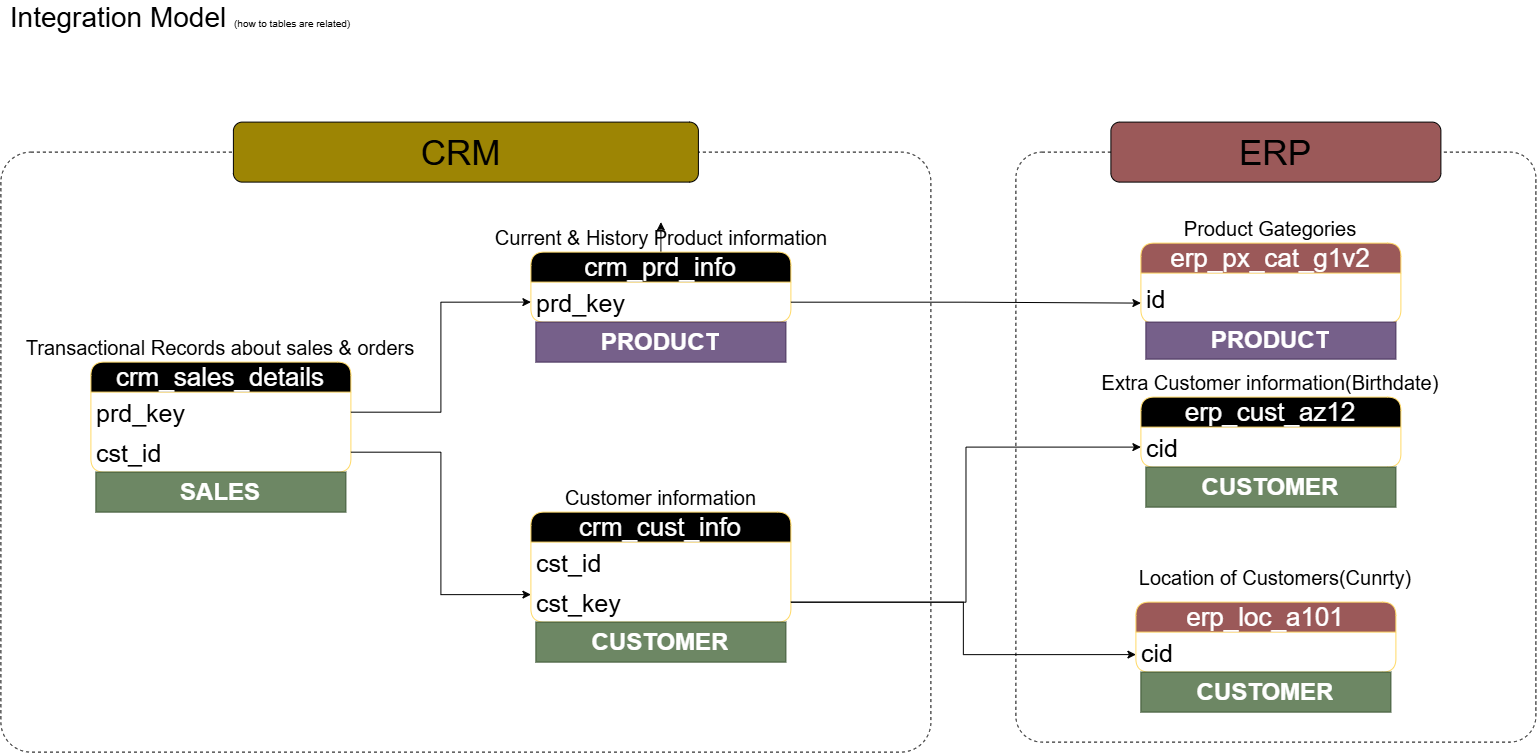

The diagram above was exported from draw.io. Its source (the exported page's mxGraphModel, read from the mxfile embedded in the PNG):
<mxGraphModel dx="1626" dy="963" grid="1" gridSize="10" guides="1" tooltips="1" connect="1" arrows="1" fold="1" page="1" pageScale="1" pageWidth="1920" pageHeight="1200" math="0" shadow="0">
  <root>
    <mxCell id="0" />
    <mxCell id="1" parent="0" />
    <mxCell id="qpAi1MT96qxa7WAOc5xc-40" parent="1" style="rounded=1;whiteSpace=wrap;html=1;fillColor=none;dashed=1;arcSize=5;" value="" vertex="1">
      <mxGeometry height="590" width="520" x="1095" y="200" as="geometry" />
    </mxCell>
    <mxCell id="qpAi1MT96qxa7WAOc5xc-1" parent="1" style="text;html=1;whiteSpace=wrap;strokeColor=none;fillColor=none;align=center;verticalAlign=middle;rounded=0;" value="&lt;font style=&quot;font-size: 28px;&quot;&gt;Integration Model &lt;/font&gt;&lt;font style=&quot;&quot; size=&quot;1&quot;&gt;(how to tables are related)&lt;/font&gt;" vertex="1">
      <mxGeometry height="30" width="360" x="80" y="50" as="geometry" />
    </mxCell>
    <mxCell id="qpAi1MT96qxa7WAOc5xc-2" parent="1" style="swimlane;fontStyle=1;childLayout=stackLayout;horizontal=1;startSize=30;horizontalStack=0;resizeParent=1;resizeParentMax=0;resizeLast=0;collapsible=1;marginBottom=0;whiteSpace=wrap;html=1;rounded=1;swimlaneLine=1;fillColor=light-dark(#000000,#000000);fontColor=light-dark(#FFFFFF,#FFFFFF);strokeColor=light-dark(#FFD966,#FFD700);fontSize=26;" value="&lt;span style=&quot;font-weight: normal;&quot;&gt;crm_cust_info&lt;/span&gt;" vertex="1">
      <mxGeometry height="110" width="260" x="610" y="560" as="geometry" />
    </mxCell>
    <mxCell id="qpAi1MT96qxa7WAOc5xc-3" parent="qpAi1MT96qxa7WAOc5xc-2" style="text;align=left;verticalAlign=middle;spacingLeft=4;spacingRight=4;overflow=hidden;points=[[0,0.5],[1,0.5]];portConstraint=eastwest;rotatable=0;whiteSpace=wrap;html=1;strokeColor=none;fontSize=25;" value="cst_id" vertex="1">
      <mxGeometry height="40" width="260" y="30" as="geometry" />
    </mxCell>
    <mxCell id="qpAi1MT96qxa7WAOc5xc-23" parent="qpAi1MT96qxa7WAOc5xc-2" style="text;align=left;verticalAlign=middle;spacingLeft=4;spacingRight=4;overflow=hidden;points=[[0,0.5],[1,0.5]];portConstraint=eastwest;rotatable=0;whiteSpace=wrap;html=1;strokeColor=none;fontSize=25;" value="cst_key" vertex="1">
      <mxGeometry height="40" width="260" y="70" as="geometry" />
    </mxCell>
    <mxCell id="qpAi1MT96qxa7WAOc5xc-6" parent="1" style="text;html=1;whiteSpace=wrap;strokeColor=none;fillColor=none;align=center;verticalAlign=middle;rounded=0;" value="&lt;font style=&quot;font-size: 20px;&quot;&gt;Customer information&lt;/font&gt;" vertex="1">
      <mxGeometry height="30" width="215" x="632.5" y="530" as="geometry" />
    </mxCell>
    <mxCell id="qpAi1MT96qxa7WAOc5xc-35" edge="1" parent="1" source="qpAi1MT96qxa7WAOc5xc-7" style="edgeStyle=orthogonalEdgeStyle;rounded=0;orthogonalLoop=1;jettySize=auto;html=1;" target="qpAi1MT96qxa7WAOc5xc-9" value="">
      <mxGeometry relative="1" as="geometry" />
    </mxCell>
    <mxCell id="qpAi1MT96qxa7WAOc5xc-7" parent="1" style="swimlane;fontStyle=1;childLayout=stackLayout;horizontal=1;startSize=30;horizontalStack=0;resizeParent=1;resizeParentMax=0;resizeLast=0;collapsible=1;marginBottom=0;whiteSpace=wrap;html=1;rounded=1;swimlaneLine=1;fillColor=light-dark(#000000,#000000);fontColor=light-dark(#FFFFFF,#FFFFFF);strokeColor=light-dark(#FFD966,#FFD700);fontSize=26;" value="&lt;span style=&quot;font-weight: normal;&quot;&gt;crm_prd_info&lt;/span&gt;" vertex="1">
      <mxGeometry height="70" width="260" x="610" y="300" as="geometry" />
    </mxCell>
    <mxCell id="qpAi1MT96qxa7WAOc5xc-8" parent="qpAi1MT96qxa7WAOc5xc-7" style="text;align=left;verticalAlign=middle;spacingLeft=4;spacingRight=4;overflow=hidden;points=[[0,0.5],[1,0.5]];portConstraint=eastwest;rotatable=0;whiteSpace=wrap;html=1;strokeColor=none;fontSize=25;" value="prd_key" vertex="1">
      <mxGeometry height="40" width="260" y="30" as="geometry" />
    </mxCell>
    <mxCell id="qpAi1MT96qxa7WAOc5xc-9" parent="1" style="text;html=1;whiteSpace=wrap;strokeColor=none;fillColor=none;align=center;verticalAlign=middle;rounded=0;" value="&lt;font style=&quot;font-size: 20px;&quot;&gt;Current &amp;amp; History Product information&lt;/font&gt;" vertex="1">
      <mxGeometry height="30" width="357.5" x="561.25" y="270" as="geometry" />
    </mxCell>
    <mxCell id="qpAi1MT96qxa7WAOc5xc-10" parent="1" style="swimlane;fontStyle=1;childLayout=stackLayout;horizontal=1;startSize=30;horizontalStack=0;resizeParent=1;resizeParentMax=0;resizeLast=0;collapsible=1;marginBottom=0;whiteSpace=wrap;html=1;rounded=1;swimlaneLine=1;fillColor=light-dark(#000000,#000000);fontColor=light-dark(#FFFFFF,#FFFFFF);strokeColor=light-dark(#FFD966,#FFD700);fontSize=26;" value="&lt;span style=&quot;font-weight: normal;&quot;&gt;crm_sales_details&lt;/span&gt;" vertex="1">
      <mxGeometry height="110" width="260" x="170" y="410" as="geometry" />
    </mxCell>
    <mxCell id="qpAi1MT96qxa7WAOc5xc-11" parent="qpAi1MT96qxa7WAOc5xc-10" style="text;align=left;verticalAlign=middle;spacingLeft=4;spacingRight=4;overflow=hidden;points=[[0,0.5],[1,0.5]];portConstraint=eastwest;rotatable=0;whiteSpace=wrap;html=1;strokeColor=none;fontSize=25;" value="prd_key" vertex="1">
      <mxGeometry height="40" width="260" y="30" as="geometry" />
    </mxCell>
    <mxCell id="qpAi1MT96qxa7WAOc5xc-16" parent="qpAi1MT96qxa7WAOc5xc-10" style="text;align=left;verticalAlign=middle;spacingLeft=4;spacingRight=4;overflow=hidden;points=[[0,0.5],[1,0.5]];portConstraint=eastwest;rotatable=0;whiteSpace=wrap;html=1;strokeColor=none;fontSize=25;" value="cst_id" vertex="1">
      <mxGeometry height="40" width="260" y="70" as="geometry" />
    </mxCell>
    <mxCell id="qpAi1MT96qxa7WAOc5xc-12" parent="1" style="text;html=1;whiteSpace=wrap;strokeColor=none;fillColor=none;align=center;verticalAlign=middle;rounded=0;" value="&lt;font style=&quot;font-size: 20px;&quot;&gt;Transactional Records about sales &amp;amp; orders&lt;/font&gt;" vertex="1">
      <mxGeometry height="30" width="400" x="100" y="380" as="geometry" />
    </mxCell>
    <mxCell id="qpAi1MT96qxa7WAOc5xc-17" edge="1" parent="1" source="qpAi1MT96qxa7WAOc5xc-16" style="edgeStyle=orthogonalEdgeStyle;rounded=0;orthogonalLoop=1;jettySize=auto;html=1;entryX=0;entryY=0.75;entryDx=0;entryDy=0;" target="qpAi1MT96qxa7WAOc5xc-2">
      <mxGeometry relative="1" as="geometry" />
    </mxCell>
    <mxCell id="qpAi1MT96qxa7WAOc5xc-18" edge="1" parent="1" source="qpAi1MT96qxa7WAOc5xc-11" style="edgeStyle=orthogonalEdgeStyle;rounded=0;orthogonalLoop=1;jettySize=auto;html=1;entryX=0;entryY=0.5;entryDx=0;entryDy=0;" target="qpAi1MT96qxa7WAOc5xc-8">
      <mxGeometry relative="1" as="geometry" />
    </mxCell>
    <mxCell id="qpAi1MT96qxa7WAOc5xc-20" parent="1" style="swimlane;fontStyle=1;childLayout=stackLayout;horizontal=1;startSize=30;horizontalStack=0;resizeParent=1;resizeParentMax=0;resizeLast=0;collapsible=1;marginBottom=0;whiteSpace=wrap;html=1;rounded=1;swimlaneLine=1;fillColor=light-dark(#000000, #9b5959);fontColor=light-dark(#FFFFFF,#FFFFFF);strokeColor=light-dark(#FFD966,#FFD700);fontSize=26;" value="&lt;span style=&quot;font-weight: normal;&quot;&gt;erp_cust_az12&lt;/span&gt;" vertex="1">
      <mxGeometry height="70" width="260" x="1220" y="445" as="geometry" />
    </mxCell>
    <mxCell id="qpAi1MT96qxa7WAOc5xc-21" parent="qpAi1MT96qxa7WAOc5xc-20" style="text;align=left;verticalAlign=middle;spacingLeft=4;spacingRight=4;overflow=hidden;points=[[0,0.5],[1,0.5]];portConstraint=eastwest;rotatable=0;whiteSpace=wrap;html=1;strokeColor=none;fontSize=25;" value="cid&amp;nbsp;" vertex="1">
      <mxGeometry height="40" width="260" y="30" as="geometry" />
    </mxCell>
    <mxCell id="qpAi1MT96qxa7WAOc5xc-22" parent="1" style="text;html=1;whiteSpace=wrap;strokeColor=none;fillColor=none;align=center;verticalAlign=middle;rounded=0;" value="&lt;font style=&quot;font-size: 20px;&quot;&gt;Extra Customer information(Birthdate)&lt;/font&gt;" vertex="1">
      <mxGeometry height="30" width="340" x="1180" y="415" as="geometry" />
    </mxCell>
    <mxCell id="qpAi1MT96qxa7WAOc5xc-24" edge="1" parent="1" source="qpAi1MT96qxa7WAOc5xc-23" style="edgeStyle=orthogonalEdgeStyle;rounded=0;orthogonalLoop=1;jettySize=auto;html=1;entryX=0;entryY=0.5;entryDx=0;entryDy=0;" target="qpAi1MT96qxa7WAOc5xc-21" value=" ">
      <mxGeometry relative="1" as="geometry" />
    </mxCell>
    <mxCell id="qpAi1MT96qxa7WAOc5xc-28" parent="1" style="swimlane;fontStyle=1;childLayout=stackLayout;horizontal=1;startSize=30;horizontalStack=0;resizeParent=1;resizeParentMax=0;resizeLast=0;collapsible=1;marginBottom=0;whiteSpace=wrap;html=1;rounded=1;swimlaneLine=1;fillColor=light-dark(#9B5959,#9B5959);fontColor=light-dark(#FFFFFF,#FFFFFF);strokeColor=light-dark(#FFD966,#FFD700);fontSize=26;" value="&lt;span style=&quot;font-weight: normal;&quot;&gt;erp_loc_a101&lt;/span&gt;" vertex="1">
      <mxGeometry height="70" width="260" x="1215" y="650" as="geometry" />
    </mxCell>
    <mxCell id="qpAi1MT96qxa7WAOc5xc-29" parent="qpAi1MT96qxa7WAOc5xc-28" style="text;align=left;verticalAlign=middle;spacingLeft=4;spacingRight=4;overflow=hidden;points=[[0,0.5],[1,0.5]];portConstraint=eastwest;rotatable=0;whiteSpace=wrap;html=1;strokeColor=none;fontSize=25;" value="cid&amp;nbsp;" vertex="1">
      <mxGeometry height="40" width="260" y="30" as="geometry" />
    </mxCell>
    <mxCell id="qpAi1MT96qxa7WAOc5xc-30" parent="1" style="text;html=1;whiteSpace=wrap;strokeColor=none;fillColor=none;align=center;verticalAlign=middle;rounded=0;" value="&lt;font style=&quot;font-size: 20px;&quot;&gt;Location of Customers(Cunrty)&lt;/font&gt;" vertex="1">
      <mxGeometry height="30" width="340" x="1185" y="610" as="geometry" />
    </mxCell>
    <mxCell id="qpAi1MT96qxa7WAOc5xc-31" edge="1" parent="1" source="qpAi1MT96qxa7WAOc5xc-23" style="edgeStyle=orthogonalEdgeStyle;rounded=0;orthogonalLoop=1;jettySize=auto;html=1;entryX=0;entryY=0.75;entryDx=0;entryDy=0;" target="qpAi1MT96qxa7WAOc5xc-28">
      <mxGeometry relative="1" as="geometry" />
    </mxCell>
    <mxCell id="qpAi1MT96qxa7WAOc5xc-32" parent="1" style="swimlane;fontStyle=1;childLayout=stackLayout;horizontal=1;startSize=30;horizontalStack=0;resizeParent=1;resizeParentMax=0;resizeLast=0;collapsible=1;marginBottom=0;whiteSpace=wrap;html=1;rounded=1;swimlaneLine=1;fillColor=light-dark(#9B5959,#9B5959);fontColor=light-dark(#FFFFFF,#FFFFFF);strokeColor=light-dark(#FFD966,#FFD700);fontSize=26;" value="&lt;span style=&quot;font-weight: normal;&quot;&gt;erp_px_cat_g1v2&lt;/span&gt;" vertex="1">
      <mxGeometry height="80" width="260" x="1220" y="291" as="geometry" />
    </mxCell>
    <mxCell id="qpAi1MT96qxa7WAOc5xc-33" parent="qpAi1MT96qxa7WAOc5xc-32" style="text;align=left;verticalAlign=middle;spacingLeft=4;spacingRight=4;overflow=hidden;points=[[0,0.5],[1,0.5]];portConstraint=eastwest;rotatable=0;whiteSpace=wrap;html=1;strokeColor=none;fontSize=25;" value="id" vertex="1">
      <mxGeometry height="50" width="260" y="30" as="geometry" />
    </mxCell>
    <mxCell id="qpAi1MT96qxa7WAOc5xc-34" parent="1" style="text;html=1;whiteSpace=wrap;strokeColor=none;fillColor=none;align=center;verticalAlign=middle;rounded=0;" value="&lt;font style=&quot;font-size: 20px;&quot;&gt;Product Gategories&lt;/font&gt;" vertex="1">
      <mxGeometry height="30" width="340" x="1180" y="261" as="geometry" />
    </mxCell>
    <mxCell id="qpAi1MT96qxa7WAOc5xc-36" edge="1" parent="1" source="qpAi1MT96qxa7WAOc5xc-8" style="edgeStyle=orthogonalEdgeStyle;rounded=0;orthogonalLoop=1;jettySize=auto;html=1;entryX=0;entryY=0.75;entryDx=0;entryDy=0;" target="qpAi1MT96qxa7WAOc5xc-32">
      <mxGeometry relative="1" as="geometry" />
    </mxCell>
    <mxCell id="qpAi1MT96qxa7WAOc5xc-38" parent="1" style="rounded=1;whiteSpace=wrap;html=1;fillColor=none;dashed=1;arcSize=5;" value="" vertex="1">
      <mxGeometry height="600" width="930" x="80" y="200" as="geometry" />
    </mxCell>
    <mxCell id="qpAi1MT96qxa7WAOc5xc-39" parent="1" style="rounded=1;whiteSpace=wrap;html=1;fillColor=light-dark(#9D8504,#9D8504);" value="&lt;font style=&quot;font-size: 35px;&quot;&gt;CRM&amp;nbsp;&lt;/font&gt;" vertex="1">
      <mxGeometry height="60" width="465" x="312.5" y="170" as="geometry" />
    </mxCell>
    <mxCell id="qpAi1MT96qxa7WAOc5xc-41" parent="1" style="rounded=1;whiteSpace=wrap;html=1;fillColor=light-dark(#9B5959,#9B5959);" value="&lt;font style=&quot;font-size: 35px;&quot;&gt;ERP&lt;/font&gt;" vertex="1">
      <mxGeometry height="60" width="330" x="1190" y="170" as="geometry" />
    </mxCell>
    <mxCell id="RKCc0U9lcSUsIANBMlFT-1" parent="1" style="text;html=1;strokeColor=#432D57;fillColor=#76608a;align=center;verticalAlign=middle;whiteSpace=wrap;overflow=hidden;fontColor=light-dark(#FFFFFF,#FFFFFF);" value="&lt;font style=&quot;font-size: 24px;&quot;&gt;&lt;b&gt;PRODUCT&lt;/b&gt;&lt;/font&gt;" vertex="1">
      <mxGeometry height="40" width="250" x="615" y="370" as="geometry" />
    </mxCell>
    <mxCell id="RKCc0U9lcSUsIANBMlFT-3" parent="1" style="text;html=1;strokeColor=#432D57;fillColor=#76608a;align=center;verticalAlign=middle;whiteSpace=wrap;overflow=hidden;fontColor=light-dark(#FFFFFF,#FFFFFF);" value="&lt;font style=&quot;font-size: 24px;&quot;&gt;&lt;b&gt;PRODUCT&lt;/b&gt;&lt;/font&gt;" vertex="1">
      <mxGeometry height="37" width="250" x="1225" y="370" as="geometry" />
    </mxCell>
    <mxCell id="RKCc0U9lcSUsIANBMlFT-4" edge="1" parent="1" source="RKCc0U9lcSUsIANBMlFT-1" style="edgeStyle=orthogonalEdgeStyle;rounded=0;orthogonalLoop=1;jettySize=auto;html=1;innerLoopWaypoints=1;exitX=0.5;exitY=1;exitDx=0;exitDy=0;" target="RKCc0U9lcSUsIANBMlFT-1">
      <mxGeometry relative="1" as="geometry" />
    </mxCell>
    <mxCell id="RKCc0U9lcSUsIANBMlFT-5" parent="1" style="text;html=1;strokeColor=#3A5431;fillColor=#6d8764;align=center;verticalAlign=middle;whiteSpace=wrap;overflow=hidden;fontColor=light-dark(#FFFFFF,#FFFFFF);" value="&lt;font style=&quot;font-size: 24px;&quot;&gt;&lt;b&gt;CUSTOMER&lt;/b&gt;&lt;/font&gt;" vertex="1">
      <mxGeometry height="40" width="250" x="615" y="670" as="geometry" />
    </mxCell>
    <mxCell id="RKCc0U9lcSUsIANBMlFT-6" parent="1" style="text;html=1;strokeColor=#3A5431;fillColor=#6d8764;align=center;verticalAlign=middle;whiteSpace=wrap;overflow=hidden;fontColor=light-dark(#FFFFFF,#FFFFFF);" value="&lt;font style=&quot;font-size: 24px;&quot;&gt;&lt;b&gt;CUSTOMER&lt;/b&gt;&lt;/font&gt;" vertex="1">
      <mxGeometry height="40" width="250" x="1220" y="720" as="geometry" />
    </mxCell>
    <mxCell id="RKCc0U9lcSUsIANBMlFT-7" parent="1" style="text;html=1;strokeColor=#3A5431;fillColor=#6d8764;align=center;verticalAlign=middle;whiteSpace=wrap;overflow=hidden;fontColor=light-dark(#FFFFFF,#FFFFFF);" value="&lt;font style=&quot;font-size: 24px;&quot;&gt;&lt;b&gt;CUSTOMER&lt;/b&gt;&lt;/font&gt;" vertex="1">
      <mxGeometry height="40" width="250" x="1225" y="515" as="geometry" />
    </mxCell>
    <mxCell id="RKCc0U9lcSUsIANBMlFT-8" parent="1" style="text;html=1;strokeColor=#3A5431;fillColor=light-dark(#6D8764,#7EA6E0);align=center;verticalAlign=middle;whiteSpace=wrap;overflow=hidden;fontColor=light-dark(#FFFFFF,#FFFFFF);" value="&lt;font style=&quot;font-size: 24px;&quot;&gt;&lt;b&gt;SALES&lt;/b&gt;&lt;/font&gt;" vertex="1">
      <mxGeometry height="40" width="250" x="175" y="520" as="geometry" />
    </mxCell>
  </root>
</mxGraphModel>